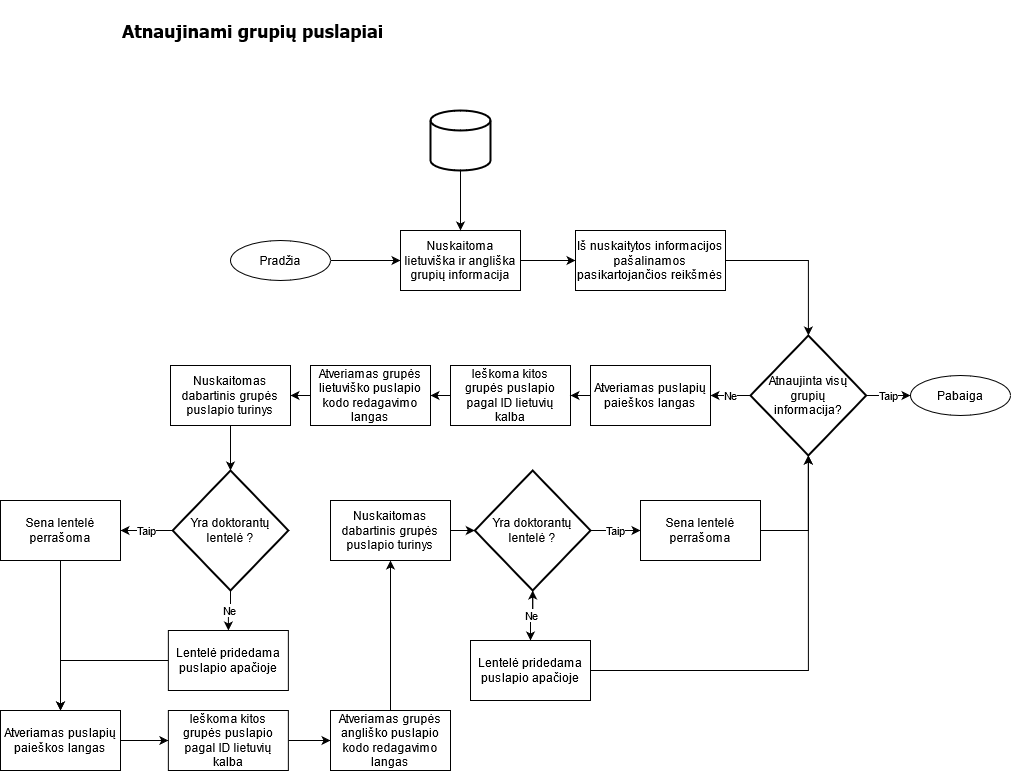

The diagram above was exported from draw.io. Its source (the exported page's mxGraphModel, read from the mxfile embedded in the PNG):
<mxGraphModel dx="3076" dy="780" grid="1" gridSize="10" guides="1" tooltips="1" connect="1" arrows="1" fold="1" page="1" pageScale="1" pageWidth="827" pageHeight="1169" math="0" shadow="0">
  <root>
    <mxCell id="Ri-ztoIefm7sbBpJWCVb-0" />
    <mxCell id="Ri-ztoIefm7sbBpJWCVb-1" parent="Ri-ztoIefm7sbBpJWCVb-0" />
    <mxCell id="TR30ueqk8-CAu_eFPKdE-0" style="edgeStyle=orthogonalEdgeStyle;rounded=0;orthogonalLoop=1;jettySize=auto;html=1;" edge="1" parent="Ri-ztoIefm7sbBpJWCVb-1" source="Ri-ztoIefm7sbBpJWCVb-3" target="Ri-ztoIefm7sbBpJWCVb-7">
      <mxGeometry relative="1" as="geometry" />
    </mxCell>
    <mxCell id="Ri-ztoIefm7sbBpJWCVb-3" value="Pradžia" style="ellipse;whiteSpace=wrap;html=1;" vertex="1" parent="Ri-ztoIefm7sbBpJWCVb-1">
      <mxGeometry x="-700" y="310" width="100" height="40" as="geometry" />
    </mxCell>
    <mxCell id="Ri-ztoIefm7sbBpJWCVb-6" value="" style="edgeStyle=orthogonalEdgeStyle;rounded=0;orthogonalLoop=1;jettySize=auto;html=1;" edge="1" parent="Ri-ztoIefm7sbBpJWCVb-1" source="Ri-ztoIefm7sbBpJWCVb-7" target="Ri-ztoIefm7sbBpJWCVb-15">
      <mxGeometry relative="1" as="geometry" />
    </mxCell>
    <mxCell id="Ri-ztoIefm7sbBpJWCVb-7" value="Nuskaitoma lietuviška ir angliška grupių informacija" style="rounded=0;whiteSpace=wrap;html=1;" vertex="1" parent="Ri-ztoIefm7sbBpJWCVb-1">
      <mxGeometry x="-530" y="300" width="120" height="60" as="geometry" />
    </mxCell>
    <mxCell id="Ri-ztoIefm7sbBpJWCVb-8" value="" style="edgeStyle=orthogonalEdgeStyle;rounded=0;orthogonalLoop=1;jettySize=auto;html=1;" edge="1" parent="Ri-ztoIefm7sbBpJWCVb-1" source="Ri-ztoIefm7sbBpJWCVb-9" target="Ri-ztoIefm7sbBpJWCVb-17">
      <mxGeometry relative="1" as="geometry" />
    </mxCell>
    <mxCell id="Ri-ztoIefm7sbBpJWCVb-9" value="Ieškoma kitos grupės puslapio pagal ID lietuvių kalba" style="rounded=0;whiteSpace=wrap;html=1;" vertex="1" parent="Ri-ztoIefm7sbBpJWCVb-1">
      <mxGeometry x="-480" y="435" width="120" height="60" as="geometry" />
    </mxCell>
    <mxCell id="Ri-ztoIefm7sbBpJWCVb-10" value="Taip" style="edgeStyle=orthogonalEdgeStyle;rounded=0;orthogonalLoop=1;jettySize=auto;html=1;" edge="1" parent="Ri-ztoIefm7sbBpJWCVb-1" source="Ri-ztoIefm7sbBpJWCVb-12" target="Ri-ztoIefm7sbBpJWCVb-13">
      <mxGeometry relative="1" as="geometry" />
    </mxCell>
    <mxCell id="Ri-ztoIefm7sbBpJWCVb-11" value="Ne" style="edgeStyle=orthogonalEdgeStyle;rounded=0;orthogonalLoop=1;jettySize=auto;html=1;" edge="1" parent="Ri-ztoIefm7sbBpJWCVb-1" source="Ri-ztoIefm7sbBpJWCVb-12" target="Ri-ztoIefm7sbBpJWCVb-28">
      <mxGeometry relative="1" as="geometry" />
    </mxCell>
    <mxCell id="Ri-ztoIefm7sbBpJWCVb-12" value="&lt;div&gt;Atnaujinta visų grupių&lt;br&gt;&lt;/div&gt;&lt;div&gt;informacija?&lt;/div&gt;" style="strokeWidth=2;html=1;shape=mxgraph.flowchart.decision;whiteSpace=wrap;rounded=1;" vertex="1" parent="Ri-ztoIefm7sbBpJWCVb-1">
      <mxGeometry x="-180" y="405" width="115.71" height="120" as="geometry" />
    </mxCell>
    <mxCell id="Ri-ztoIefm7sbBpJWCVb-13" value="Pabaiga" style="ellipse;whiteSpace=wrap;html=1;" vertex="1" parent="Ri-ztoIefm7sbBpJWCVb-1">
      <mxGeometry x="-20" y="445" width="100" height="40" as="geometry" />
    </mxCell>
    <mxCell id="Ri-ztoIefm7sbBpJWCVb-14" value="" style="edgeStyle=orthogonalEdgeStyle;rounded=0;orthogonalLoop=1;jettySize=auto;html=1;" edge="1" parent="Ri-ztoIefm7sbBpJWCVb-1" source="Ri-ztoIefm7sbBpJWCVb-15" target="Ri-ztoIefm7sbBpJWCVb-12">
      <mxGeometry relative="1" as="geometry" />
    </mxCell>
    <mxCell id="Ri-ztoIefm7sbBpJWCVb-15" value="Iš nuskaitytos informacijos pašalinamos pasikartojančios reikšmės" style="rounded=0;whiteSpace=wrap;html=1;" vertex="1" parent="Ri-ztoIefm7sbBpJWCVb-1">
      <mxGeometry x="-355" y="300" width="150" height="60" as="geometry" />
    </mxCell>
    <mxCell id="Ri-ztoIefm7sbBpJWCVb-16" value="" style="edgeStyle=orthogonalEdgeStyle;rounded=0;orthogonalLoop=1;jettySize=auto;html=1;" edge="1" parent="Ri-ztoIefm7sbBpJWCVb-1" source="Ri-ztoIefm7sbBpJWCVb-17" target="Ri-ztoIefm7sbBpJWCVb-19">
      <mxGeometry relative="1" as="geometry" />
    </mxCell>
    <mxCell id="Ri-ztoIefm7sbBpJWCVb-17" value="Atveriamas grupės lietuviško puslapio kodo redagavimo langas" style="rounded=0;whiteSpace=wrap;html=1;" vertex="1" parent="Ri-ztoIefm7sbBpJWCVb-1">
      <mxGeometry x="-620" y="435" width="120" height="60" as="geometry" />
    </mxCell>
    <mxCell id="Ri-ztoIefm7sbBpJWCVb-18" value="" style="edgeStyle=orthogonalEdgeStyle;rounded=0;orthogonalLoop=1;jettySize=auto;html=1;" edge="1" parent="Ri-ztoIefm7sbBpJWCVb-1" source="Ri-ztoIefm7sbBpJWCVb-19" target="Ri-ztoIefm7sbBpJWCVb-22">
      <mxGeometry relative="1" as="geometry" />
    </mxCell>
    <mxCell id="Ri-ztoIefm7sbBpJWCVb-19" value="Nuskaitomas dabartinis grupės puslapio turinys" style="rounded=0;whiteSpace=wrap;html=1;" vertex="1" parent="Ri-ztoIefm7sbBpJWCVb-1">
      <mxGeometry x="-760" y="435" width="120" height="60" as="geometry" />
    </mxCell>
    <mxCell id="Ri-ztoIefm7sbBpJWCVb-20" value="Taip" style="edgeStyle=orthogonalEdgeStyle;rounded=0;orthogonalLoop=1;jettySize=auto;html=1;" edge="1" parent="Ri-ztoIefm7sbBpJWCVb-1" source="Ri-ztoIefm7sbBpJWCVb-22" target="Ri-ztoIefm7sbBpJWCVb-24">
      <mxGeometry relative="1" as="geometry" />
    </mxCell>
    <mxCell id="Ri-ztoIefm7sbBpJWCVb-21" value="Ne" style="edgeStyle=orthogonalEdgeStyle;rounded=0;orthogonalLoop=1;jettySize=auto;html=1;" edge="1" parent="Ri-ztoIefm7sbBpJWCVb-1" source="Ri-ztoIefm7sbBpJWCVb-22" target="Ri-ztoIefm7sbBpJWCVb-26">
      <mxGeometry relative="1" as="geometry" />
    </mxCell>
    <mxCell id="Ri-ztoIefm7sbBpJWCVb-22" value="&lt;div&gt;Yra doktorantų &lt;br&gt;&lt;/div&gt;&lt;div&gt;lentelė ?&lt;br&gt;&lt;/div&gt;" style="strokeWidth=2;html=1;shape=mxgraph.flowchart.decision;whiteSpace=wrap;rounded=1;" vertex="1" parent="Ri-ztoIefm7sbBpJWCVb-1">
      <mxGeometry x="-757.85" y="540" width="115.71" height="120" as="geometry" />
    </mxCell>
    <mxCell id="Ri-ztoIefm7sbBpJWCVb-23" style="edgeStyle=orthogonalEdgeStyle;rounded=0;orthogonalLoop=1;jettySize=auto;html=1;" edge="1" parent="Ri-ztoIefm7sbBpJWCVb-1" source="Ri-ztoIefm7sbBpJWCVb-24" target="Ri-ztoIefm7sbBpJWCVb-30">
      <mxGeometry relative="1" as="geometry" />
    </mxCell>
    <mxCell id="Ri-ztoIefm7sbBpJWCVb-24" value="Sena lentelė perrašoma" style="rounded=0;whiteSpace=wrap;html=1;" vertex="1" parent="Ri-ztoIefm7sbBpJWCVb-1">
      <mxGeometry x="-930" y="570" width="120" height="60" as="geometry" />
    </mxCell>
    <mxCell id="Ri-ztoIefm7sbBpJWCVb-25" style="edgeStyle=orthogonalEdgeStyle;rounded=0;orthogonalLoop=1;jettySize=auto;html=1;entryX=0.5;entryY=0;entryDx=0;entryDy=0;" edge="1" parent="Ri-ztoIefm7sbBpJWCVb-1" source="Ri-ztoIefm7sbBpJWCVb-26" target="Ri-ztoIefm7sbBpJWCVb-30">
      <mxGeometry relative="1" as="geometry" />
    </mxCell>
    <mxCell id="Ri-ztoIefm7sbBpJWCVb-26" value="Lentelė pridedama puslapio apačioje" style="rounded=0;whiteSpace=wrap;html=1;" vertex="1" parent="Ri-ztoIefm7sbBpJWCVb-1">
      <mxGeometry x="-762.14" y="700" width="120" height="60" as="geometry" />
    </mxCell>
    <mxCell id="Ri-ztoIefm7sbBpJWCVb-27" value="" style="edgeStyle=orthogonalEdgeStyle;rounded=0;orthogonalLoop=1;jettySize=auto;html=1;" edge="1" parent="Ri-ztoIefm7sbBpJWCVb-1" source="Ri-ztoIefm7sbBpJWCVb-28" target="Ri-ztoIefm7sbBpJWCVb-9">
      <mxGeometry relative="1" as="geometry" />
    </mxCell>
    <mxCell id="Ri-ztoIefm7sbBpJWCVb-28" value="Atveriamas puslapių paieškos langas" style="rounded=0;whiteSpace=wrap;html=1;" vertex="1" parent="Ri-ztoIefm7sbBpJWCVb-1">
      <mxGeometry x="-340" y="435" width="120" height="60" as="geometry" />
    </mxCell>
    <mxCell id="Ri-ztoIefm7sbBpJWCVb-29" value="" style="edgeStyle=orthogonalEdgeStyle;rounded=0;orthogonalLoop=1;jettySize=auto;html=1;" edge="1" parent="Ri-ztoIefm7sbBpJWCVb-1" source="Ri-ztoIefm7sbBpJWCVb-30" target="Ri-ztoIefm7sbBpJWCVb-32">
      <mxGeometry relative="1" as="geometry" />
    </mxCell>
    <mxCell id="Ri-ztoIefm7sbBpJWCVb-30" value="Atveriamas puslapių paieškos langas" style="rounded=0;whiteSpace=wrap;html=1;" vertex="1" parent="Ri-ztoIefm7sbBpJWCVb-1">
      <mxGeometry x="-930" y="780" width="120" height="60" as="geometry" />
    </mxCell>
    <mxCell id="Ri-ztoIefm7sbBpJWCVb-31" value="" style="edgeStyle=orthogonalEdgeStyle;rounded=0;orthogonalLoop=1;jettySize=auto;html=1;" edge="1" parent="Ri-ztoIefm7sbBpJWCVb-1" source="Ri-ztoIefm7sbBpJWCVb-32" target="Ri-ztoIefm7sbBpJWCVb-34">
      <mxGeometry relative="1" as="geometry" />
    </mxCell>
    <mxCell id="Ri-ztoIefm7sbBpJWCVb-32" value="Ieškoma kitos grupės puslapio pagal ID lietuvių kalba" style="rounded=0;whiteSpace=wrap;html=1;" vertex="1" parent="Ri-ztoIefm7sbBpJWCVb-1">
      <mxGeometry x="-762.14" y="780" width="120" height="60" as="geometry" />
    </mxCell>
    <mxCell id="Ri-ztoIefm7sbBpJWCVb-33" value="" style="edgeStyle=orthogonalEdgeStyle;rounded=0;orthogonalLoop=1;jettySize=auto;html=1;" edge="1" parent="Ri-ztoIefm7sbBpJWCVb-1" source="Ri-ztoIefm7sbBpJWCVb-34" target="Ri-ztoIefm7sbBpJWCVb-36">
      <mxGeometry relative="1" as="geometry" />
    </mxCell>
    <mxCell id="Ri-ztoIefm7sbBpJWCVb-34" value="Atveriamas grupės angliško puslapio kodo redagavimo langas" style="rounded=0;whiteSpace=wrap;html=1;" vertex="1" parent="Ri-ztoIefm7sbBpJWCVb-1">
      <mxGeometry x="-600" y="780" width="120" height="60" as="geometry" />
    </mxCell>
    <mxCell id="Ri-ztoIefm7sbBpJWCVb-35" value="" style="edgeStyle=orthogonalEdgeStyle;rounded=0;orthogonalLoop=1;jettySize=auto;html=1;" edge="1" parent="Ri-ztoIefm7sbBpJWCVb-1" source="Ri-ztoIefm7sbBpJWCVb-36" target="Ri-ztoIefm7sbBpJWCVb-39">
      <mxGeometry relative="1" as="geometry" />
    </mxCell>
    <mxCell id="Ri-ztoIefm7sbBpJWCVb-36" value="Nuskaitomas dabartinis grupės puslapio turinys" style="rounded=0;whiteSpace=wrap;html=1;" vertex="1" parent="Ri-ztoIefm7sbBpJWCVb-1">
      <mxGeometry x="-600" y="570" width="120" height="60" as="geometry" />
    </mxCell>
    <mxCell id="Ri-ztoIefm7sbBpJWCVb-37" value="" style="edgeStyle=orthogonalEdgeStyle;rounded=0;orthogonalLoop=1;jettySize=auto;html=1;" edge="1" parent="Ri-ztoIefm7sbBpJWCVb-1" source="Ri-ztoIefm7sbBpJWCVb-39" target="Ri-ztoIefm7sbBpJWCVb-42">
      <mxGeometry relative="1" as="geometry" />
    </mxCell>
    <mxCell id="Ri-ztoIefm7sbBpJWCVb-38" value="Taip" style="edgeStyle=orthogonalEdgeStyle;rounded=0;orthogonalLoop=1;jettySize=auto;html=1;" edge="1" parent="Ri-ztoIefm7sbBpJWCVb-1" source="Ri-ztoIefm7sbBpJWCVb-39" target="Ri-ztoIefm7sbBpJWCVb-44">
      <mxGeometry relative="1" as="geometry" />
    </mxCell>
    <mxCell id="Ri-ztoIefm7sbBpJWCVb-39" value="&lt;div&gt;Yra doktorantų &lt;br&gt;&lt;/div&gt;&lt;div&gt;lentelė ?&lt;br&gt;&lt;/div&gt;" style="strokeWidth=2;html=1;shape=mxgraph.flowchart.decision;whiteSpace=wrap;rounded=1;" vertex="1" parent="Ri-ztoIefm7sbBpJWCVb-1">
      <mxGeometry x="-455.71" y="540" width="115.71" height="120" as="geometry" />
    </mxCell>
    <mxCell id="Ri-ztoIefm7sbBpJWCVb-40" value="Ne" style="edgeStyle=orthogonalEdgeStyle;rounded=0;orthogonalLoop=1;jettySize=auto;html=1;" edge="1" parent="Ri-ztoIefm7sbBpJWCVb-1" source="Ri-ztoIefm7sbBpJWCVb-42" target="Ri-ztoIefm7sbBpJWCVb-39">
      <mxGeometry relative="1" as="geometry" />
    </mxCell>
    <mxCell id="Ri-ztoIefm7sbBpJWCVb-41" style="edgeStyle=orthogonalEdgeStyle;rounded=0;orthogonalLoop=1;jettySize=auto;html=1;entryX=0.5;entryY=1;entryDx=0;entryDy=0;entryPerimeter=0;" edge="1" parent="Ri-ztoIefm7sbBpJWCVb-1" source="Ri-ztoIefm7sbBpJWCVb-42" target="Ri-ztoIefm7sbBpJWCVb-12">
      <mxGeometry relative="1" as="geometry" />
    </mxCell>
    <mxCell id="Ri-ztoIefm7sbBpJWCVb-42" value="Lentelė pridedama puslapio apačioje" style="rounded=0;whiteSpace=wrap;html=1;" vertex="1" parent="Ri-ztoIefm7sbBpJWCVb-1">
      <mxGeometry x="-460" y="710" width="120" height="60" as="geometry" />
    </mxCell>
    <mxCell id="Ri-ztoIefm7sbBpJWCVb-43" style="edgeStyle=orthogonalEdgeStyle;rounded=0;orthogonalLoop=1;jettySize=auto;html=1;exitX=1;exitY=0.5;exitDx=0;exitDy=0;entryX=0.5;entryY=1;entryDx=0;entryDy=0;entryPerimeter=0;" edge="1" parent="Ri-ztoIefm7sbBpJWCVb-1" source="Ri-ztoIefm7sbBpJWCVb-44" target="Ri-ztoIefm7sbBpJWCVb-12">
      <mxGeometry relative="1" as="geometry" />
    </mxCell>
    <mxCell id="Ri-ztoIefm7sbBpJWCVb-44" value="Sena lentelė perrašoma" style="rounded=0;whiteSpace=wrap;html=1;" vertex="1" parent="Ri-ztoIefm7sbBpJWCVb-1">
      <mxGeometry x="-290" y="570" width="120" height="60" as="geometry" />
    </mxCell>
    <mxCell id="Ri-ztoIefm7sbBpJWCVb-45" value="" style="edgeStyle=orthogonalEdgeStyle;rounded=0;orthogonalLoop=1;jettySize=auto;html=1;" edge="1" parent="Ri-ztoIefm7sbBpJWCVb-1" source="Ri-ztoIefm7sbBpJWCVb-46" target="Ri-ztoIefm7sbBpJWCVb-7">
      <mxGeometry relative="1" as="geometry" />
    </mxCell>
    <mxCell id="Ri-ztoIefm7sbBpJWCVb-46" value="" style="strokeWidth=2;html=1;shape=mxgraph.flowchart.database;whiteSpace=wrap;rounded=1;" vertex="1" parent="Ri-ztoIefm7sbBpJWCVb-1">
      <mxGeometry x="-500" y="180" width="60" height="60" as="geometry" />
    </mxCell>
    <mxCell id="o80_ET_EaT-DItAVB9V4-0" value="Atnaujinami grupių puslapiai" style="text;html=1;strokeColor=none;fillColor=none;align=left;verticalAlign=middle;whiteSpace=wrap;rounded=0;fontFamily=Tahoma;fontSize=18;fontStyle=1" vertex="1" parent="Ri-ztoIefm7sbBpJWCVb-1">
      <mxGeometry x="-810" y="70" width="490" height="60" as="geometry" />
    </mxCell>
  </root>
</mxGraphModel>